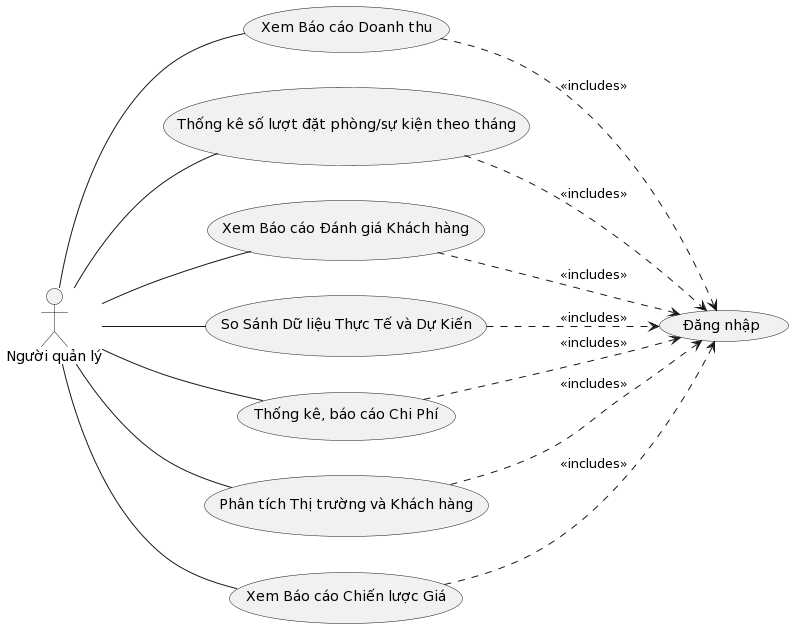

The diagram above was rendered by PlantUML. Its source (embedded in the PNG):
@startuml
left to right direction

actor "Người quản lý" as Manager

usecase "Xem Báo cáo Doanh thu" as ViewReport
usecase "Thống kê số lượt đặt phòng/sự kiện theo tháng" as BookingStatistics
usecase "Xem Báo cáo Đánh giá Khách hàng" as ViewCustomerReviews
usecase "So Sánh Dữ liệu Thực Tế và Dự Kiến" as CompareActualExpected
usecase "Thống kê, báo cáo Chi Phí" as ViewExpenseReport
usecase "Phân tích Thị trường và Khách hàng" as AnalyzeMarketCustomer
usecase "Xem Báo cáo Chiến lược Giá" as ViewPricingStrategy
usecase "Đăng nhập" as Dang_nhap

Manager -- ViewReport
Manager -- BookingStatistics
Manager -- ViewCustomerReviews
Manager -- CompareActualExpected
Manager -- ViewExpenseReport
Manager -- AnalyzeMarketCustomer
Manager -- ViewPricingStrategy

ViewReport ..> Dang_nhap : <<includes>>
BookingStatistics ..> Dang_nhap : <<includes>>
ViewCustomerReviews ..> Dang_nhap : <<includes>>
CompareActualExpected ..> Dang_nhap : <<includes>>
ViewExpenseReport ..> Dang_nhap : <<includes>>
AnalyzeMarketCustomer ..> Dang_nhap : <<includes>>
ViewPricingStrategy ..> Dang_nhap : <<includes>>
@enduml